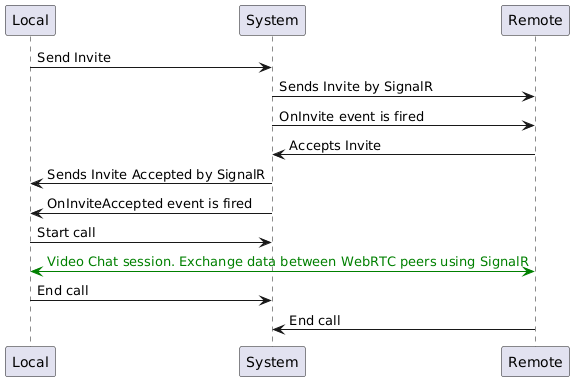

The diagram above was rendered by PlantUML. Its source (embedded in the PNG):
@startuml
<style>
    .myGreenArrow {
      LineColor #Green
      FontColor #Green
    }
</style>

Local -> System: Send Invite
System -> Remote: Sends Invite by SignalR
System -> Remote: OnInvite event is fired
Remote -> System: Accepts Invite
System -> Local: Sends Invite Accepted by SignalR
System -> Local: OnInviteAccepted event is fired
Local -> System: Start call
Local <-> Remote <<myGreenArrow>>: Video Chat session. Exchange data between WebRTC peers using SignalR
Local -> System: End call
Remote -> System: End call
@enduml